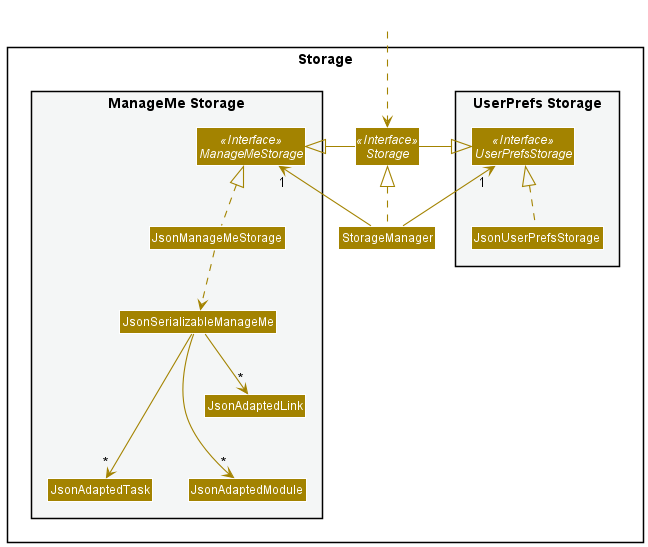

The diagram above was rendered by PlantUML. Its source (embedded in the PNG):
@startuml
!include style.puml
skinparam arrowThickness 1.1
skinparam arrowColor STORAGE_COLOR
skinparam classBackgroundColor STORAGE_COLOR

package Storage{

package "UserPrefs Storage" #F4F6F6{
Interface UserPrefsStorage <<Interface>>
Class JsonUserPrefsStorage
}

Interface Storage <<Interface>>
Class StorageManager

package "ManageMe Storage" #F4F6F6{
Interface ManageMeStorage <<Interface>>
Class JsonManageMeStorage
Class JsonSerializableManageMe
Class JsonAdaptedTask
Class JsonAdaptedModule
Class JsonAdaptedLink
}

}

Class HiddenOutside #FFFFFF
HiddenOutside ..> Storage

StorageManager .up.|> Storage
StorageManager -up-> "1" UserPrefsStorage
StorageManager -up-> "1" ManageMeStorage

Storage -left-|> UserPrefsStorage
Storage -right-|> ManageMeStorage

JsonUserPrefsStorage .up.|> UserPrefsStorage
JsonManageMeStorage .up.|> ManageMeStorage
JsonManageMeStorage ..> JsonSerializableManageMe
JsonSerializableManageMe ---> "*" JsonAdaptedTask
JsonSerializableManageMe ---> "*" JsonAdaptedModule
JsonSerializableManageMe --> "*" JsonAdaptedLink

@enduml